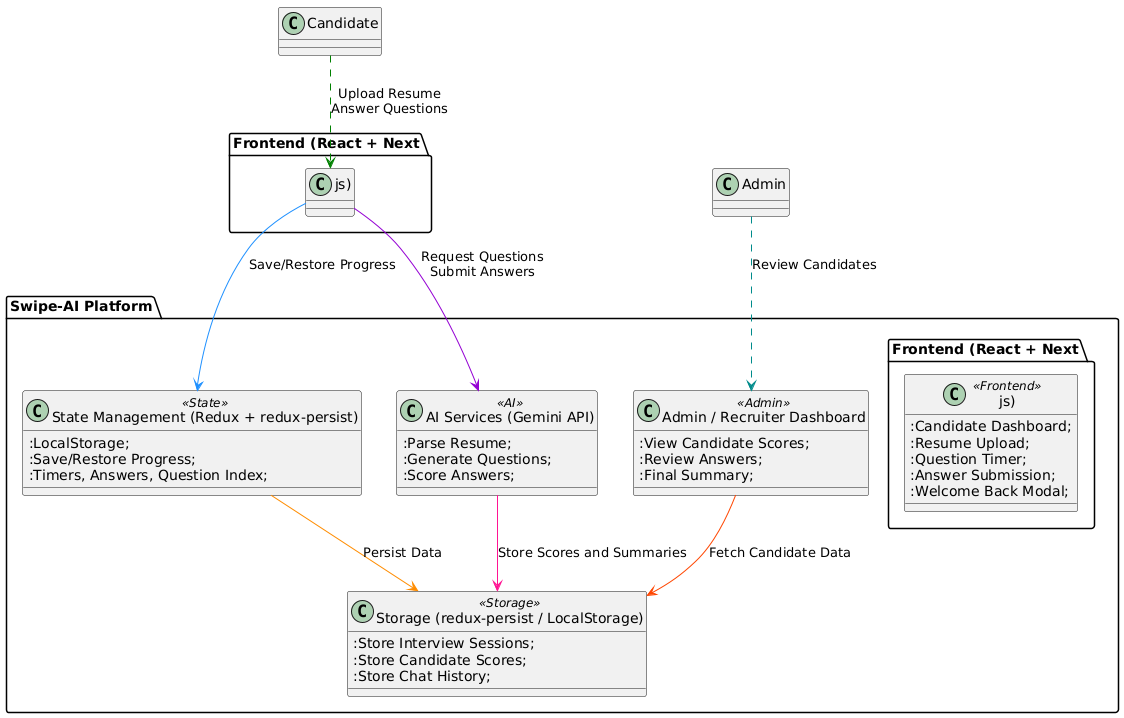

The diagram above was rendered by PlantUML. Its source (embedded in the PNG):
@startuml
!define RECTANGLE class

skinparam rectangle {
  BackgroundColor<<Frontend>> #AAF0D1
  BackgroundColor<<State>> #FFD580
  BackgroundColor<<AI>> #FFB6C1
  BackgroundColor<<Storage>> #87CEFA
  BackgroundColor<<Admin>> #F5DEB3
  BorderColor black
  Shadowing true
}

skinparam arrow {
  FontColor black
  Color #555
}

package "Swipe-AI Platform" {

    RECTANGLE "Frontend (React + Next.js)" <<Frontend>> {
        :Candidate Dashboard;
        :Resume Upload;
        :Question Timer;
        :Answer Submission;
        :Welcome Back Modal;
    }

    RECTANGLE "State Management (Redux + redux-persist)" <<State>> {
        :LocalStorage;
        :Save/Restore Progress;
        :Timers, Answers, Question Index;
    }

    RECTANGLE "AI Services (Gemini API)" <<AI>> {
        :Parse Resume;
        :Generate Questions;
        :Score Answers;
    }

    RECTANGLE "Storage (redux-persist / LocalStorage)" <<Storage>> {
        :Store Interview Sessions;
        :Store Candidate Scores;
        :Store Chat History;
    }

    RECTANGLE "Admin / Recruiter Dashboard" <<Admin>> {
        :View Candidate Scores;
        :Review Answers;
        :Final Summary;
    }

}

' Interactions with colored arrows
Candidate -[#008000,dashed]-> "Frontend (React + Next.js)" : Upload Resume\nAnswer Questions
"Frontend (React + Next.js)" -[#1E90FF]-> "State Management (Redux + redux-persist)" : Save/Restore Progress
"State Management (Redux + redux-persist)" -[#FF8C00]-> "Storage (redux-persist / LocalStorage)" : Persist Data
"Frontend (React + Next.js)" -[#9400D3]-> "AI Services (Gemini API)" : Request Questions\nSubmit Answers
"AI Services (Gemini API)" -[#FF1493]-> "Storage (redux-persist / LocalStorage)" : Store Scores and Summaries
Admin -[#008B8B,dashed]-> "Admin / Recruiter Dashboard" : Review Candidates
"Admin / Recruiter Dashboard" -[#FF4500]-> "Storage (redux-persist / LocalStorage)" : Fetch Candidate Data
@enduml